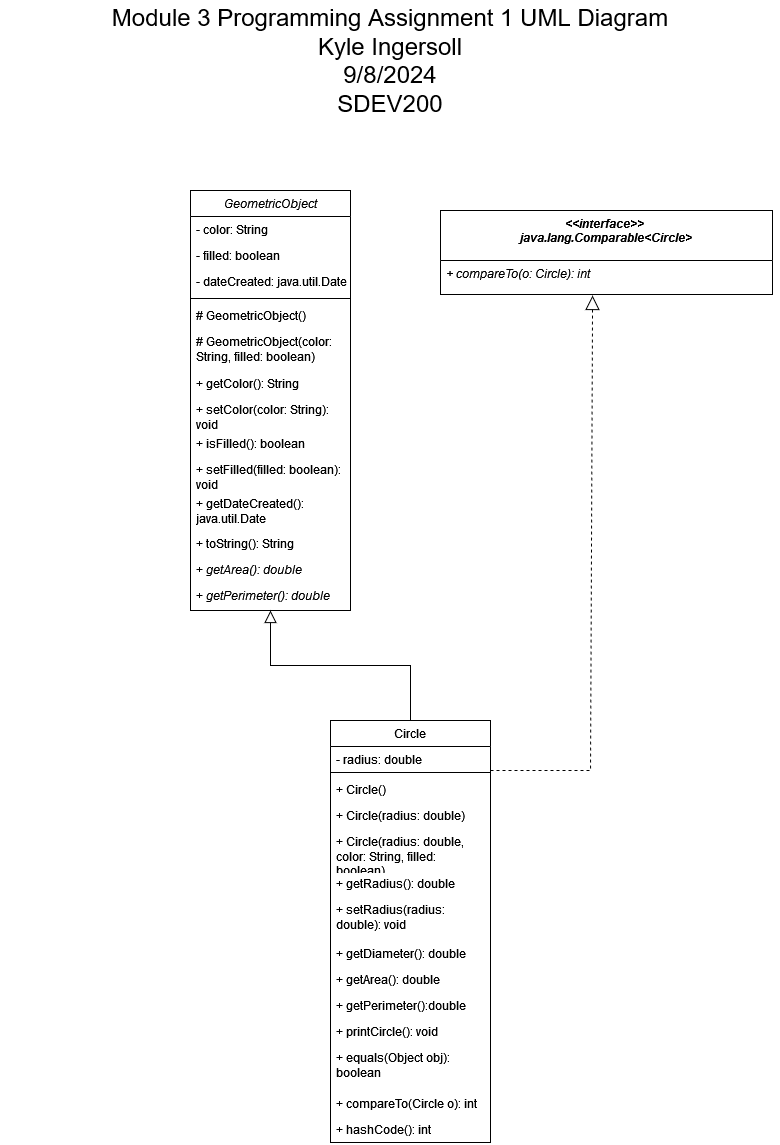

The diagram above was exported from draw.io. Its source (the exported page's mxGraphModel, read from the mxfile embedded in the PNG):
<mxGraphModel dx="1221" dy="761" grid="1" gridSize="10" guides="1" tooltips="1" connect="1" arrows="1" fold="1" page="1" pageScale="1" pageWidth="827" pageHeight="1169" math="0" shadow="0">
  <root>
    <mxCell id="WIyWlLk6GJQsqaUBKTNV-0" />
    <mxCell id="WIyWlLk6GJQsqaUBKTNV-1" parent="WIyWlLk6GJQsqaUBKTNV-0" />
    <mxCell id="zkfFHV4jXpPFQw0GAbJ--0" value="GeometricObject" style="swimlane;fontStyle=2;align=center;verticalAlign=top;childLayout=stackLayout;horizontal=1;startSize=26;horizontalStack=0;resizeParent=1;resizeLast=0;collapsible=1;marginBottom=0;rounded=0;shadow=0;strokeWidth=1;" parent="WIyWlLk6GJQsqaUBKTNV-1" vertex="1">
      <mxGeometry x="220" y="200" width="160" height="420" as="geometry">
        <mxRectangle x="230" y="140" width="160" height="26" as="alternateBounds" />
      </mxGeometry>
    </mxCell>
    <mxCell id="zkfFHV4jXpPFQw0GAbJ--1" value="- color: String" style="text;align=left;verticalAlign=top;spacingLeft=4;spacingRight=4;overflow=hidden;rotatable=0;points=[[0,0.5],[1,0.5]];portConstraint=eastwest;" parent="zkfFHV4jXpPFQw0GAbJ--0" vertex="1">
      <mxGeometry y="26" width="160" height="26" as="geometry" />
    </mxCell>
    <mxCell id="zkfFHV4jXpPFQw0GAbJ--2" value="- filled: boolean" style="text;align=left;verticalAlign=top;spacingLeft=4;spacingRight=4;overflow=hidden;rotatable=0;points=[[0,0.5],[1,0.5]];portConstraint=eastwest;rounded=0;shadow=0;html=0;" parent="zkfFHV4jXpPFQw0GAbJ--0" vertex="1">
      <mxGeometry y="52" width="160" height="26" as="geometry" />
    </mxCell>
    <mxCell id="zkfFHV4jXpPFQw0GAbJ--3" value="- dateCreated: java.util.Date" style="text;align=left;verticalAlign=top;spacingLeft=4;spacingRight=4;overflow=hidden;rotatable=0;points=[[0,0.5],[1,0.5]];portConstraint=eastwest;rounded=0;shadow=0;html=0;" parent="zkfFHV4jXpPFQw0GAbJ--0" vertex="1">
      <mxGeometry y="78" width="160" height="26" as="geometry" />
    </mxCell>
    <mxCell id="zkfFHV4jXpPFQw0GAbJ--4" value="" style="line;html=1;strokeWidth=1;align=left;verticalAlign=middle;spacingTop=-1;spacingLeft=3;spacingRight=3;rotatable=0;labelPosition=right;points=[];portConstraint=eastwest;" parent="zkfFHV4jXpPFQw0GAbJ--0" vertex="1">
      <mxGeometry y="104" width="160" height="8" as="geometry" />
    </mxCell>
    <mxCell id="zkfFHV4jXpPFQw0GAbJ--5" value="# GeometricObject()" style="text;align=left;verticalAlign=top;spacingLeft=4;spacingRight=4;overflow=hidden;rotatable=0;points=[[0,0.5],[1,0.5]];portConstraint=eastwest;" parent="zkfFHV4jXpPFQw0GAbJ--0" vertex="1">
      <mxGeometry y="112" width="160" height="26" as="geometry" />
    </mxCell>
    <mxCell id="97s5uBXoODfjObqhpa67-0" value="# GeometricObject(color: String, filled: boolean)" style="text;strokeColor=none;fillColor=none;align=left;verticalAlign=top;spacingLeft=4;spacingRight=4;overflow=hidden;rotatable=0;points=[[0,0.5],[1,0.5]];portConstraint=eastwest;whiteSpace=wrap;html=1;" vertex="1" parent="zkfFHV4jXpPFQw0GAbJ--0">
      <mxGeometry y="138" width="160" height="42" as="geometry" />
    </mxCell>
    <mxCell id="97s5uBXoODfjObqhpa67-1" value="+ getColor(): String" style="text;strokeColor=none;fillColor=none;align=left;verticalAlign=top;spacingLeft=4;spacingRight=4;overflow=hidden;rotatable=0;points=[[0,0.5],[1,0.5]];portConstraint=eastwest;whiteSpace=wrap;html=1;" vertex="1" parent="zkfFHV4jXpPFQw0GAbJ--0">
      <mxGeometry y="180" width="160" height="26" as="geometry" />
    </mxCell>
    <mxCell id="97s5uBXoODfjObqhpa67-2" value="+ setColor(color: String): void " style="text;strokeColor=none;fillColor=none;align=left;verticalAlign=top;spacingLeft=4;spacingRight=4;overflow=hidden;rotatable=0;points=[[0,0.5],[1,0.5]];portConstraint=eastwest;whiteSpace=wrap;html=1;" vertex="1" parent="zkfFHV4jXpPFQw0GAbJ--0">
      <mxGeometry y="206" width="160" height="34" as="geometry" />
    </mxCell>
    <mxCell id="97s5uBXoODfjObqhpa67-3" value="+ isFilled(): boolean" style="text;strokeColor=none;fillColor=none;align=left;verticalAlign=top;spacingLeft=4;spacingRight=4;overflow=hidden;rotatable=0;points=[[0,0.5],[1,0.5]];portConstraint=eastwest;whiteSpace=wrap;html=1;" vertex="1" parent="zkfFHV4jXpPFQw0GAbJ--0">
      <mxGeometry y="240" width="160" height="26" as="geometry" />
    </mxCell>
    <mxCell id="97s5uBXoODfjObqhpa67-4" value="+ setFilled(filled: boolean): void" style="text;strokeColor=none;fillColor=none;align=left;verticalAlign=top;spacingLeft=4;spacingRight=4;overflow=hidden;rotatable=0;points=[[0,0.5],[1,0.5]];portConstraint=eastwest;whiteSpace=wrap;html=1;" vertex="1" parent="zkfFHV4jXpPFQw0GAbJ--0">
      <mxGeometry y="266" width="160" height="34" as="geometry" />
    </mxCell>
    <mxCell id="97s5uBXoODfjObqhpa67-5" value="+ getDateCreated(): java.util.Date" style="text;strokeColor=none;fillColor=none;align=left;verticalAlign=top;spacingLeft=4;spacingRight=4;overflow=hidden;rotatable=0;points=[[0,0.5],[1,0.5]];portConstraint=eastwest;whiteSpace=wrap;html=1;" vertex="1" parent="zkfFHV4jXpPFQw0GAbJ--0">
      <mxGeometry y="300" width="160" height="40" as="geometry" />
    </mxCell>
    <mxCell id="97s5uBXoODfjObqhpa67-6" value="+ toString(): String" style="text;strokeColor=none;fillColor=none;align=left;verticalAlign=top;spacingLeft=4;spacingRight=4;overflow=hidden;rotatable=0;points=[[0,0.5],[1,0.5]];portConstraint=eastwest;whiteSpace=wrap;html=1;" vertex="1" parent="zkfFHV4jXpPFQw0GAbJ--0">
      <mxGeometry y="340" width="160" height="26" as="geometry" />
    </mxCell>
    <mxCell id="97s5uBXoODfjObqhpa67-7" value="+ &lt;i&gt;getArea(): double&lt;/i&gt;" style="text;strokeColor=none;fillColor=none;align=left;verticalAlign=top;spacingLeft=4;spacingRight=4;overflow=hidden;rotatable=0;points=[[0,0.5],[1,0.5]];portConstraint=eastwest;whiteSpace=wrap;html=1;" vertex="1" parent="zkfFHV4jXpPFQw0GAbJ--0">
      <mxGeometry y="366" width="160" height="26" as="geometry" />
    </mxCell>
    <mxCell id="97s5uBXoODfjObqhpa67-8" value="+ &lt;i&gt;getPerimeter(): double&lt;/i&gt;" style="text;strokeColor=none;fillColor=none;align=left;verticalAlign=top;spacingLeft=4;spacingRight=4;overflow=hidden;rotatable=0;points=[[0,0.5],[1,0.5]];portConstraint=eastwest;whiteSpace=wrap;html=1;" vertex="1" parent="zkfFHV4jXpPFQw0GAbJ--0">
      <mxGeometry y="392" width="160" height="26" as="geometry" />
    </mxCell>
    <mxCell id="zkfFHV4jXpPFQw0GAbJ--13" value="Circle" style="swimlane;fontStyle=0;align=center;verticalAlign=top;childLayout=stackLayout;horizontal=1;startSize=26;horizontalStack=0;resizeParent=1;resizeLast=0;collapsible=1;marginBottom=0;rounded=0;shadow=0;strokeWidth=1;" parent="WIyWlLk6GJQsqaUBKTNV-1" vertex="1">
      <mxGeometry x="360" y="730" width="160" height="422" as="geometry">
        <mxRectangle x="340" y="380" width="170" height="26" as="alternateBounds" />
      </mxGeometry>
    </mxCell>
    <mxCell id="zkfFHV4jXpPFQw0GAbJ--14" value="- radius: double" style="text;align=left;verticalAlign=top;spacingLeft=4;spacingRight=4;overflow=hidden;rotatable=0;points=[[0,0.5],[1,0.5]];portConstraint=eastwest;" parent="zkfFHV4jXpPFQw0GAbJ--13" vertex="1">
      <mxGeometry y="26" width="160" height="22" as="geometry" />
    </mxCell>
    <mxCell id="zkfFHV4jXpPFQw0GAbJ--15" value="" style="line;html=1;strokeWidth=1;align=left;verticalAlign=middle;spacingTop=-1;spacingLeft=3;spacingRight=3;rotatable=0;labelPosition=right;points=[];portConstraint=eastwest;" parent="zkfFHV4jXpPFQw0GAbJ--13" vertex="1">
      <mxGeometry y="48" width="160" height="8" as="geometry" />
    </mxCell>
    <mxCell id="97s5uBXoODfjObqhpa67-9" value="+ Circle()" style="text;strokeColor=none;fillColor=none;align=left;verticalAlign=top;spacingLeft=4;spacingRight=4;overflow=hidden;rotatable=0;points=[[0,0.5],[1,0.5]];portConstraint=eastwest;whiteSpace=wrap;html=1;" vertex="1" parent="zkfFHV4jXpPFQw0GAbJ--13">
      <mxGeometry y="56" width="160" height="26" as="geometry" />
    </mxCell>
    <mxCell id="97s5uBXoODfjObqhpa67-10" value="+ Circle(radius: double)" style="text;strokeColor=none;fillColor=none;align=left;verticalAlign=top;spacingLeft=4;spacingRight=4;overflow=hidden;rotatable=0;points=[[0,0.5],[1,0.5]];portConstraint=eastwest;whiteSpace=wrap;html=1;" vertex="1" parent="zkfFHV4jXpPFQw0GAbJ--13">
      <mxGeometry y="82" width="160" height="26" as="geometry" />
    </mxCell>
    <mxCell id="97s5uBXoODfjObqhpa67-11" value="+ Circle(radius: double, color: String, filled: boolean)" style="text;strokeColor=none;fillColor=none;align=left;verticalAlign=top;spacingLeft=4;spacingRight=4;overflow=hidden;rotatable=0;points=[[0,0.5],[1,0.5]];portConstraint=eastwest;whiteSpace=wrap;html=1;" vertex="1" parent="zkfFHV4jXpPFQw0GAbJ--13">
      <mxGeometry y="108" width="160" height="42" as="geometry" />
    </mxCell>
    <mxCell id="97s5uBXoODfjObqhpa67-12" value="+ getRadius(): double" style="text;strokeColor=none;fillColor=none;align=left;verticalAlign=top;spacingLeft=4;spacingRight=4;overflow=hidden;rotatable=0;points=[[0,0.5],[1,0.5]];portConstraint=eastwest;whiteSpace=wrap;html=1;" vertex="1" parent="zkfFHV4jXpPFQw0GAbJ--13">
      <mxGeometry y="150" width="160" height="26" as="geometry" />
    </mxCell>
    <mxCell id="97s5uBXoODfjObqhpa67-13" value="+ setRadius(radius: double): void" style="text;strokeColor=none;fillColor=none;align=left;verticalAlign=top;spacingLeft=4;spacingRight=4;overflow=hidden;rotatable=0;points=[[0,0.5],[1,0.5]];portConstraint=eastwest;whiteSpace=wrap;html=1;" vertex="1" parent="zkfFHV4jXpPFQw0GAbJ--13">
      <mxGeometry y="176" width="160" height="44" as="geometry" />
    </mxCell>
    <mxCell id="97s5uBXoODfjObqhpa67-14" value="+ getDiameter(): double" style="text;strokeColor=none;fillColor=none;align=left;verticalAlign=top;spacingLeft=4;spacingRight=4;overflow=hidden;rotatable=0;points=[[0,0.5],[1,0.5]];portConstraint=eastwest;whiteSpace=wrap;html=1;" vertex="1" parent="zkfFHV4jXpPFQw0GAbJ--13">
      <mxGeometry y="220" width="160" height="26" as="geometry" />
    </mxCell>
    <mxCell id="97s5uBXoODfjObqhpa67-16" value="+ getArea(): double" style="text;strokeColor=none;fillColor=none;align=left;verticalAlign=top;spacingLeft=4;spacingRight=4;overflow=hidden;rotatable=0;points=[[0,0.5],[1,0.5]];portConstraint=eastwest;whiteSpace=wrap;html=1;" vertex="1" parent="zkfFHV4jXpPFQw0GAbJ--13">
      <mxGeometry y="246" width="160" height="26" as="geometry" />
    </mxCell>
    <mxCell id="97s5uBXoODfjObqhpa67-17" value="+ getPerimeter():double" style="text;strokeColor=none;fillColor=none;align=left;verticalAlign=top;spacingLeft=4;spacingRight=4;overflow=hidden;rotatable=0;points=[[0,0.5],[1,0.5]];portConstraint=eastwest;whiteSpace=wrap;html=1;" vertex="1" parent="zkfFHV4jXpPFQw0GAbJ--13">
      <mxGeometry y="272" width="160" height="26" as="geometry" />
    </mxCell>
    <mxCell id="97s5uBXoODfjObqhpa67-18" value="+ printCircle(): void" style="text;strokeColor=none;fillColor=none;align=left;verticalAlign=top;spacingLeft=4;spacingRight=4;overflow=hidden;rotatable=0;points=[[0,0.5],[1,0.5]];portConstraint=eastwest;whiteSpace=wrap;html=1;" vertex="1" parent="zkfFHV4jXpPFQw0GAbJ--13">
      <mxGeometry y="298" width="160" height="26" as="geometry" />
    </mxCell>
    <mxCell id="97s5uBXoODfjObqhpa67-19" value="+ equals(Object obj): boolean" style="text;strokeColor=none;fillColor=none;align=left;verticalAlign=top;spacingLeft=4;spacingRight=4;overflow=hidden;rotatable=0;points=[[0,0.5],[1,0.5]];portConstraint=eastwest;whiteSpace=wrap;html=1;" vertex="1" parent="zkfFHV4jXpPFQw0GAbJ--13">
      <mxGeometry y="324" width="160" height="46" as="geometry" />
    </mxCell>
    <mxCell id="97s5uBXoODfjObqhpa67-20" value="+ compareTo(Circle o): int" style="text;strokeColor=none;fillColor=none;align=left;verticalAlign=top;spacingLeft=4;spacingRight=4;overflow=hidden;rotatable=0;points=[[0,0.5],[1,0.5]];portConstraint=eastwest;whiteSpace=wrap;html=1;" vertex="1" parent="zkfFHV4jXpPFQw0GAbJ--13">
      <mxGeometry y="370" width="160" height="26" as="geometry" />
    </mxCell>
    <mxCell id="97s5uBXoODfjObqhpa67-21" value="+ hashCode(): int" style="text;strokeColor=none;fillColor=none;align=left;verticalAlign=top;spacingLeft=4;spacingRight=4;overflow=hidden;rotatable=0;points=[[0,0.5],[1,0.5]];portConstraint=eastwest;whiteSpace=wrap;html=1;" vertex="1" parent="zkfFHV4jXpPFQw0GAbJ--13">
      <mxGeometry y="396" width="160" height="26" as="geometry" />
    </mxCell>
    <mxCell id="zkfFHV4jXpPFQw0GAbJ--16" value="" style="endArrow=block;endSize=10;endFill=0;shadow=0;strokeWidth=1;rounded=0;curved=0;edgeStyle=elbowEdgeStyle;elbow=vertical;" parent="WIyWlLk6GJQsqaUBKTNV-1" source="zkfFHV4jXpPFQw0GAbJ--13" target="zkfFHV4jXpPFQw0GAbJ--0" edge="1">
      <mxGeometry width="160" relative="1" as="geometry">
        <mxPoint x="210" y="373" as="sourcePoint" />
        <mxPoint x="310" y="271" as="targetPoint" />
      </mxGeometry>
    </mxCell>
    <mxCell id="zkfFHV4jXpPFQw0GAbJ--17" value="&lt;&lt;interface&gt;&gt; &#10;java.lang.Comparable&lt;Circle&gt;&#10;" style="swimlane;fontStyle=3;align=center;verticalAlign=top;childLayout=stackLayout;horizontal=1;startSize=50;horizontalStack=0;resizeParent=1;resizeLast=0;collapsible=1;marginBottom=0;rounded=0;shadow=0;strokeWidth=1;" parent="WIyWlLk6GJQsqaUBKTNV-1" vertex="1">
      <mxGeometry x="470" y="220" width="332" height="84" as="geometry">
        <mxRectangle x="550" y="140" width="160" height="26" as="alternateBounds" />
      </mxGeometry>
    </mxCell>
    <mxCell id="zkfFHV4jXpPFQw0GAbJ--18" value="+ compareTo(o: Circle): int" style="text;align=left;verticalAlign=top;spacingLeft=4;spacingRight=4;overflow=hidden;rotatable=0;points=[[0,0.5],[1,0.5]];portConstraint=eastwest;fontStyle=2" parent="zkfFHV4jXpPFQw0GAbJ--17" vertex="1">
      <mxGeometry y="50" width="332" height="26" as="geometry" />
    </mxCell>
    <mxCell id="97s5uBXoODfjObqhpa67-15" value="" style="endArrow=block;dashed=1;endFill=0;endSize=12;html=1;rounded=0;entryX=0.458;entryY=1.125;entryDx=0;entryDy=0;entryPerimeter=0;" edge="1" parent="WIyWlLk6GJQsqaUBKTNV-1">
      <mxGeometry width="160" relative="1" as="geometry">
        <mxPoint x="520" y="780" as="sourcePoint" />
        <mxPoint x="622.056" y="305" as="targetPoint" />
        <Array as="points">
          <mxPoint x="620" y="780" />
        </Array>
      </mxGeometry>
    </mxCell>
    <mxCell id="97s5uBXoODfjObqhpa67-22" value="&lt;div style=&quot;font-size: 24px;&quot;&gt;&lt;font style=&quot;font-size: 24px;&quot;&gt;Module 3 Programming Assignment 1 UML Diagram&lt;/font&gt;&lt;/div&gt;&lt;div style=&quot;font-size: 24px;&quot;&gt;&lt;font style=&quot;font-size: 24px;&quot;&gt;Kyle Ingersoll&lt;/font&gt;&lt;/div&gt;&lt;div style=&quot;font-size: 24px;&quot;&gt;&lt;font style=&quot;font-size: 24px;&quot;&gt;9/8/2024&lt;/font&gt;&lt;/div&gt;&lt;div style=&quot;font-size: 24px;&quot;&gt;&lt;font style=&quot;font-size: 24px;&quot;&gt;&lt;font style=&quot;font-size: 24px;&quot;&gt;SDEV200&lt;/font&gt;&lt;font style=&quot;font-size: 24px;&quot;&gt;&lt;br&gt;&lt;/font&gt;&lt;/font&gt;&lt;/div&gt;" style="text;html=1;align=center;verticalAlign=middle;whiteSpace=wrap;rounded=0;" vertex="1" parent="WIyWlLk6GJQsqaUBKTNV-1">
      <mxGeometry x="30" y="10" width="780" height="120" as="geometry" />
    </mxCell>
  </root>
</mxGraphModel>